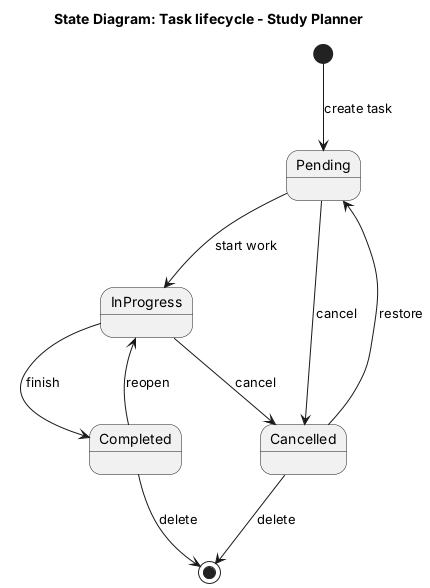

The diagram above was rendered by PlantUML. Its source (embedded in the PNG):
@startuml
title State Diagram: Task lifecycle - Study Planner
skinparam nodesep 60
skinparam ranksep 70

[*] --> Pending : create task

Pending --> InProgress : start work
Pending --> Cancelled : cancel

InProgress --> Completed : finish
InProgress --> Cancelled : cancel

Completed --> InProgress : reopen
Cancelled --> Pending : restore

Completed --> [*] : delete
Cancelled --> [*] : delete

@enduml